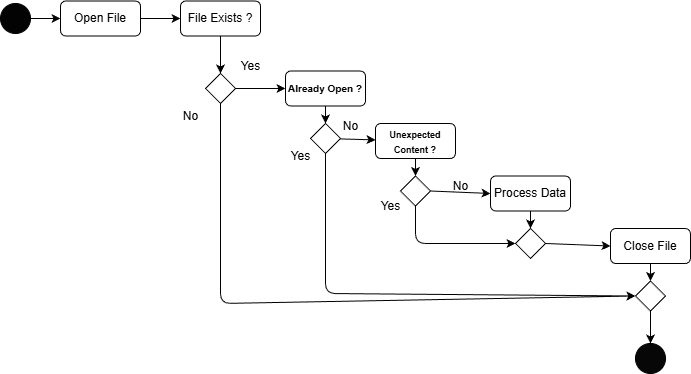

The diagram above was exported from draw.io. Its source (the exported page's mxGraphModel, read from the mxfile embedded in the PNG):
<mxGraphModel dx="1087" dy="715" grid="1" gridSize="10" guides="1" tooltips="1" connect="1" arrows="1" fold="1" page="1" pageScale="1" pageWidth="850" pageHeight="1100" background="#FFFFFF" math="0" shadow="1">
  <root>
    <mxCell id="0" />
    <mxCell id="1" parent="0" />
    <mxCell id="31" style="edgeStyle=none;html=1;entryX=0;entryY=0.5;entryDx=0;entryDy=0;" parent="1" source="3" target="4" edge="1">
      <mxGeometry relative="1" as="geometry" />
    </mxCell>
    <mxCell id="3" value="" style="verticalLabelPosition=bottom;verticalAlign=top;html=1;shape=mxgraph.flowchart.on-page_reference;fillColor=#030303;" parent="1" vertex="1">
      <mxGeometry x="50" y="200" width="30" height="30" as="geometry" />
    </mxCell>
    <mxCell id="32" style="edgeStyle=none;html=1;entryX=0;entryY=0.5;entryDx=0;entryDy=0;" parent="1" source="4" target="12" edge="1">
      <mxGeometry relative="1" as="geometry" />
    </mxCell>
    <mxCell id="4" value="Open File" style="rounded=1;whiteSpace=wrap;html=1;" parent="1" vertex="1">
      <mxGeometry x="110" y="197.5" width="80" height="35" as="geometry" />
    </mxCell>
    <mxCell id="30" style="edgeStyle=none;html=1;entryX=0;entryY=0.5;entryDx=0;entryDy=0;" parent="1" source="6" target="16" edge="1">
      <mxGeometry relative="1" as="geometry" />
    </mxCell>
    <mxCell id="37" style="edgeStyle=none;html=1;exitX=0.5;exitY=1;exitDx=0;exitDy=0;entryX=0;entryY=0.5;entryDx=0;entryDy=0;" parent="1" source="6" target="21" edge="1">
      <mxGeometry relative="1" as="geometry">
        <mxPoint x="690" y="530" as="targetPoint" />
        <Array as="points">
          <mxPoint x="270" y="500" />
        </Array>
      </mxGeometry>
    </mxCell>
    <mxCell id="6" value="" style="rhombus;whiteSpace=wrap;html=1;" parent="1" vertex="1">
      <mxGeometry x="255" y="270" width="30" height="30" as="geometry" />
    </mxCell>
    <mxCell id="33" style="edgeStyle=none;html=1;entryX=0.5;entryY=0;entryDx=0;entryDy=0;" parent="1" source="12" target="6" edge="1">
      <mxGeometry relative="1" as="geometry" />
    </mxCell>
    <mxCell id="12" value="File Exists ?" style="rounded=1;whiteSpace=wrap;html=1;" parent="1" vertex="1">
      <mxGeometry x="230" y="197.5" width="80" height="35" as="geometry" />
    </mxCell>
    <mxCell id="29" style="edgeStyle=none;html=1;" parent="1" source="15" target="18" edge="1">
      <mxGeometry relative="1" as="geometry" />
    </mxCell>
    <mxCell id="36" style="edgeStyle=none;html=1;entryX=0;entryY=0.5;entryDx=0;entryDy=0;" parent="1" source="15" target="21" edge="1">
      <mxGeometry relative="1" as="geometry">
        <Array as="points">
          <mxPoint x="375" y="490" />
        </Array>
      </mxGeometry>
    </mxCell>
    <mxCell id="15" value="" style="rhombus;whiteSpace=wrap;html=1;" parent="1" vertex="1">
      <mxGeometry x="360" y="320" width="30" height="30" as="geometry" />
    </mxCell>
    <mxCell id="16" value="&lt;font style=&quot;font-size: 10px;&quot;&gt;&lt;b style=&quot;&quot;&gt;Already Open ?&lt;/b&gt;&lt;/font&gt;" style="rounded=1;whiteSpace=wrap;html=1;" parent="1" vertex="1">
      <mxGeometry x="335" y="267.5" width="80" height="35" as="geometry" />
    </mxCell>
    <mxCell id="26" style="edgeStyle=none;html=1;entryX=0;entryY=0.5;entryDx=0;entryDy=0;" parent="1" source="17" target="19" edge="1">
      <mxGeometry relative="1" as="geometry">
        <Array as="points">
          <mxPoint x="465" y="440" />
          <mxPoint x="500" y="440" />
        </Array>
      </mxGeometry>
    </mxCell>
    <mxCell id="28" style="edgeStyle=none;html=1;exitX=1;exitY=0.5;exitDx=0;exitDy=0;entryX=0;entryY=0.5;entryDx=0;entryDy=0;" parent="1" source="17" target="20" edge="1">
      <mxGeometry relative="1" as="geometry" />
    </mxCell>
    <mxCell id="17" value="" style="rhombus;whiteSpace=wrap;html=1;" parent="1" vertex="1">
      <mxGeometry x="450" y="372.5" width="30" height="30" as="geometry" />
    </mxCell>
    <mxCell id="27" style="edgeStyle=none;html=1;entryX=0.5;entryY=0;entryDx=0;entryDy=0;" parent="1" source="18" target="17" edge="1">
      <mxGeometry relative="1" as="geometry" />
    </mxCell>
    <mxCell id="18" value="&lt;b&gt;&lt;font style=&quot;font-size: 9px;&quot;&gt;Unexpected Content ?&lt;/font&gt;&lt;/b&gt;" style="rounded=1;whiteSpace=wrap;html=1;" parent="1" vertex="1">
      <mxGeometry x="425" y="320" width="80" height="35" as="geometry" />
    </mxCell>
    <mxCell id="24" style="edgeStyle=none;html=1;exitX=1;exitY=0.5;exitDx=0;exitDy=0;entryX=0;entryY=0.5;entryDx=0;entryDy=0;" parent="1" source="19" target="22" edge="1">
      <mxGeometry relative="1" as="geometry" />
    </mxCell>
    <mxCell id="19" value="" style="rhombus;whiteSpace=wrap;html=1;" parent="1" vertex="1">
      <mxGeometry x="565" y="425" width="30" height="30" as="geometry" />
    </mxCell>
    <mxCell id="25" style="edgeStyle=none;html=1;entryX=0.5;entryY=0;entryDx=0;entryDy=0;" parent="1" source="20" target="19" edge="1">
      <mxGeometry relative="1" as="geometry" />
    </mxCell>
    <mxCell id="20" value="Process Data" style="rounded=1;whiteSpace=wrap;html=1;" parent="1" vertex="1">
      <mxGeometry x="540" y="372.5" width="80" height="35" as="geometry" />
    </mxCell>
    <mxCell id="38" style="edgeStyle=none;html=1;" parent="1" source="21" edge="1">
      <mxGeometry relative="1" as="geometry">
        <mxPoint x="700" y="540" as="targetPoint" />
      </mxGeometry>
    </mxCell>
    <mxCell id="21" value="" style="rhombus;whiteSpace=wrap;html=1;" parent="1" vertex="1">
      <mxGeometry x="685" y="477.5" width="30" height="30" as="geometry" />
    </mxCell>
    <mxCell id="23" style="edgeStyle=none;html=1;exitX=0.5;exitY=1;exitDx=0;exitDy=0;entryX=0.5;entryY=0;entryDx=0;entryDy=0;" parent="1" source="22" target="21" edge="1">
      <mxGeometry relative="1" as="geometry" />
    </mxCell>
    <mxCell id="22" value="Close File" style="rounded=1;whiteSpace=wrap;html=1;" parent="1" vertex="1">
      <mxGeometry x="660" y="425" width="80" height="35" as="geometry" />
    </mxCell>
    <mxCell id="34" style="edgeStyle=none;html=1;" parent="1" source="16" target="15" edge="1">
      <mxGeometry relative="1" as="geometry" />
    </mxCell>
    <mxCell id="35" value="Yes" style="text;html=1;align=center;verticalAlign=middle;resizable=0;points=[];autosize=1;strokeColor=none;fillColor=none;" parent="1" vertex="1">
      <mxGeometry x="280" y="248" width="40" height="30" as="geometry" />
    </mxCell>
    <mxCell id="39" value="" style="ellipse;whiteSpace=wrap;html=1;fillColor=#070707;" parent="1" vertex="1">
      <mxGeometry x="685" y="540" width="30" height="30" as="geometry" />
    </mxCell>
    <mxCell id="40" value="No" style="text;html=1;align=center;verticalAlign=middle;resizable=0;points=[];autosize=1;strokeColor=none;fillColor=none;" parent="1" vertex="1">
      <mxGeometry x="490" y="368" width="40" height="30" as="geometry" />
    </mxCell>
    <mxCell id="41" value="No" style="text;html=1;align=center;verticalAlign=middle;resizable=0;points=[];autosize=1;strokeColor=none;fillColor=none;" parent="1" vertex="1">
      <mxGeometry x="380" y="308" width="40" height="30" as="geometry" />
    </mxCell>
    <mxCell id="42" value="No" style="text;html=1;align=center;verticalAlign=middle;resizable=0;points=[];autosize=1;strokeColor=none;fillColor=none;" parent="1" vertex="1">
      <mxGeometry x="220" y="298" width="40" height="30" as="geometry" />
    </mxCell>
    <mxCell id="43" value="Yes" style="text;html=1;align=center;verticalAlign=middle;resizable=0;points=[];autosize=1;strokeColor=none;fillColor=none;" parent="1" vertex="1">
      <mxGeometry x="330" y="338" width="40" height="30" as="geometry" />
    </mxCell>
    <mxCell id="44" value="Yes" style="text;html=1;align=center;verticalAlign=middle;resizable=0;points=[];autosize=1;strokeColor=none;fillColor=none;" parent="1" vertex="1">
      <mxGeometry x="420" y="388" width="40" height="30" as="geometry" />
    </mxCell>
  </root>
</mxGraphModel>